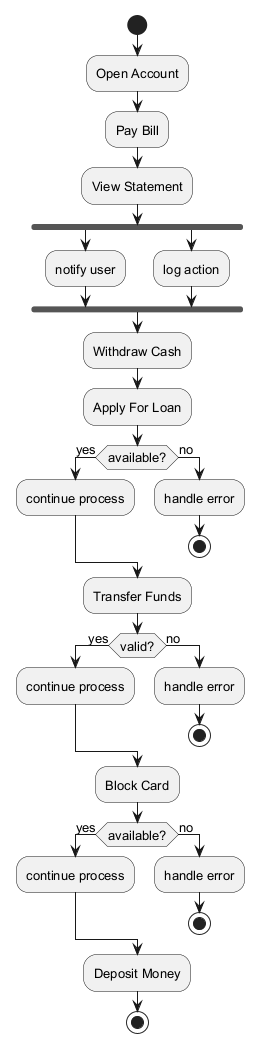

The diagram above was rendered by PlantUML. Its source (embedded in the PNG):
@startuml
skinparam backgroundColor #FFFFFF
skinparam classBackgroundColor #F3E5F5
skinparam classBorderColor #6A1B9A
skinparam defaultFontSize 13
start
:Open Account;
:Pay Bill;
:View Statement;
fork
:notify user;
fork again
:log action;
end fork
:Withdraw Cash;
:Apply For Loan;
if (available?) then (yes)
:continue process;
else (no)
:handle error;
stop
endif
:Transfer Funds;
if (valid?) then (yes)
:continue process;
else (no)
:handle error;
stop
endif
:Block Card;
if (available?) then (yes)
:continue process;
else (no)
:handle error;
stop
endif
:Deposit Money;
stop
@enduml